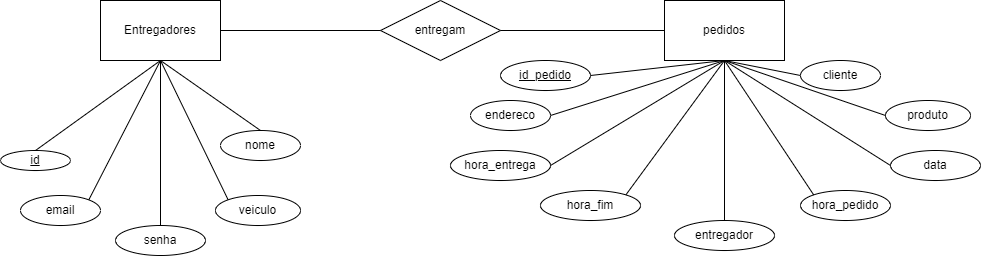

The diagram above was exported from draw.io. Its source (the exported page's mxGraphModel, read from the mxfile embedded in the PNG):
<mxGraphModel dx="1422" dy="828" grid="1" gridSize="10" guides="1" tooltips="1" connect="1" arrows="1" fold="1" page="1" pageScale="1" pageWidth="827" pageHeight="1169" math="0" shadow="0">
  <root>
    <mxCell id="0" />
    <mxCell id="1" parent="0" />
    <mxCell id="cbgoFoQkfuzal9n3m5Am-1" value="Entregadores" style="rounded=0;whiteSpace=wrap;html=1;" vertex="1" parent="1">
      <mxGeometry x="220" y="610" width="120" height="60" as="geometry" />
    </mxCell>
    <mxCell id="cbgoFoQkfuzal9n3m5Am-2" value="pedidos" style="rounded=0;whiteSpace=wrap;html=1;" vertex="1" parent="1">
      <mxGeometry x="784" y="610" width="120" height="60" as="geometry" />
    </mxCell>
    <mxCell id="cbgoFoQkfuzal9n3m5Am-4" value="nome" style="ellipse;whiteSpace=wrap;html=1;" vertex="1" parent="1">
      <mxGeometry x="340" y="740" width="80" height="30" as="geometry" />
    </mxCell>
    <mxCell id="cbgoFoQkfuzal9n3m5Am-7" value="email" style="ellipse;whiteSpace=wrap;html=1;" vertex="1" parent="1">
      <mxGeometry x="140" y="805" width="80" height="30" as="geometry" />
    </mxCell>
    <mxCell id="cbgoFoQkfuzal9n3m5Am-8" value="senha" style="ellipse;whiteSpace=wrap;html=1;" vertex="1" parent="1">
      <mxGeometry x="235" y="835" width="90" height="30" as="geometry" />
    </mxCell>
    <mxCell id="cbgoFoQkfuzal9n3m5Am-9" value="veiculo" style="ellipse;whiteSpace=wrap;html=1;" vertex="1" parent="1">
      <mxGeometry x="335" y="805" width="85" height="30" as="geometry" />
    </mxCell>
    <mxCell id="cbgoFoQkfuzal9n3m5Am-11" value="cliente" style="ellipse;whiteSpace=wrap;html=1;" vertex="1" parent="1">
      <mxGeometry x="920" y="670" width="80" height="30" as="geometry" />
    </mxCell>
    <mxCell id="cbgoFoQkfuzal9n3m5Am-12" value="endereco" style="ellipse;whiteSpace=wrap;html=1;" vertex="1" parent="1">
      <mxGeometry x="590" y="710" width="80" height="30" as="geometry" />
    </mxCell>
    <mxCell id="cbgoFoQkfuzal9n3m5Am-14" value="produto" style="ellipse;whiteSpace=wrap;html=1;" vertex="1" parent="1">
      <mxGeometry x="1005" y="710" width="85" height="30" as="geometry" />
    </mxCell>
    <mxCell id="cbgoFoQkfuzal9n3m5Am-15" value="data" style="ellipse;whiteSpace=wrap;html=1;" vertex="1" parent="1">
      <mxGeometry x="1010" y="760" width="90" height="30" as="geometry" />
    </mxCell>
    <mxCell id="cbgoFoQkfuzal9n3m5Am-16" value="hora_entrega" style="ellipse;whiteSpace=wrap;html=1;" vertex="1" parent="1">
      <mxGeometry x="570" y="760" width="100" height="30" as="geometry" />
    </mxCell>
    <mxCell id="cbgoFoQkfuzal9n3m5Am-17" value="hora_pedido" style="ellipse;whiteSpace=wrap;html=1;" vertex="1" parent="1">
      <mxGeometry x="920" y="800" width="90" height="30" as="geometry" />
    </mxCell>
    <mxCell id="cbgoFoQkfuzal9n3m5Am-19" value="hora_fim" style="ellipse;whiteSpace=wrap;html=1;" vertex="1" parent="1">
      <mxGeometry x="660" y="800" width="100" height="30" as="geometry" />
    </mxCell>
    <mxCell id="cbgoFoQkfuzal9n3m5Am-20" value="entregador" style="ellipse;whiteSpace=wrap;html=1;" vertex="1" parent="1">
      <mxGeometry x="794" y="830" width="100" height="30" as="geometry" />
    </mxCell>
    <mxCell id="cbgoFoQkfuzal9n3m5Am-21" value="" style="endArrow=none;html=1;rounded=0;exitX=1;exitY=0.5;exitDx=0;exitDy=0;entryX=0.5;entryY=1;entryDx=0;entryDy=0;" edge="1" parent="1" source="cbgoFoQkfuzal9n3m5Am-45" target="cbgoFoQkfuzal9n3m5Am-2">
      <mxGeometry width="50" height="50" relative="1" as="geometry">
        <mxPoint x="760" y="685" as="sourcePoint" />
        <mxPoint x="850" y="730" as="targetPoint" />
      </mxGeometry>
    </mxCell>
    <mxCell id="cbgoFoQkfuzal9n3m5Am-22" value="" style="endArrow=none;html=1;rounded=0;exitX=1;exitY=0.5;exitDx=0;exitDy=0;entryX=0.5;entryY=1;entryDx=0;entryDy=0;" edge="1" parent="1" source="cbgoFoQkfuzal9n3m5Am-12" target="cbgoFoQkfuzal9n3m5Am-2">
      <mxGeometry width="50" height="50" relative="1" as="geometry">
        <mxPoint x="810" y="790" as="sourcePoint" />
        <mxPoint x="860" y="740" as="targetPoint" />
      </mxGeometry>
    </mxCell>
    <mxCell id="cbgoFoQkfuzal9n3m5Am-23" value="" style="endArrow=none;html=1;rounded=0;exitX=1;exitY=0.5;exitDx=0;exitDy=0;entryX=0.5;entryY=1;entryDx=0;entryDy=0;" edge="1" parent="1" source="cbgoFoQkfuzal9n3m5Am-16" target="cbgoFoQkfuzal9n3m5Am-2">
      <mxGeometry width="50" height="50" relative="1" as="geometry">
        <mxPoint x="820" y="800" as="sourcePoint" />
        <mxPoint x="870" y="750" as="targetPoint" />
      </mxGeometry>
    </mxCell>
    <mxCell id="cbgoFoQkfuzal9n3m5Am-24" value="" style="endArrow=none;html=1;rounded=0;exitX=1;exitY=0;exitDx=0;exitDy=0;entryX=0.5;entryY=1;entryDx=0;entryDy=0;" edge="1" parent="1" source="cbgoFoQkfuzal9n3m5Am-19" target="cbgoFoQkfuzal9n3m5Am-2">
      <mxGeometry width="50" height="50" relative="1" as="geometry">
        <mxPoint x="830" y="810" as="sourcePoint" />
        <mxPoint x="880" y="760" as="targetPoint" />
      </mxGeometry>
    </mxCell>
    <mxCell id="cbgoFoQkfuzal9n3m5Am-25" value="" style="endArrow=none;html=1;rounded=0;entryX=0.5;entryY=1;entryDx=0;entryDy=0;exitX=0;exitY=0.5;exitDx=0;exitDy=0;" edge="1" parent="1" source="cbgoFoQkfuzal9n3m5Am-11" target="cbgoFoQkfuzal9n3m5Am-2">
      <mxGeometry width="50" height="50" relative="1" as="geometry">
        <mxPoint x="840" y="820" as="sourcePoint" />
        <mxPoint x="890" y="770" as="targetPoint" />
      </mxGeometry>
    </mxCell>
    <mxCell id="cbgoFoQkfuzal9n3m5Am-26" value="" style="endArrow=none;html=1;rounded=0;entryX=0.5;entryY=1;entryDx=0;entryDy=0;exitX=0;exitY=0.5;exitDx=0;exitDy=0;" edge="1" parent="1" source="cbgoFoQkfuzal9n3m5Am-14" target="cbgoFoQkfuzal9n3m5Am-2">
      <mxGeometry width="50" height="50" relative="1" as="geometry">
        <mxPoint x="850" y="830" as="sourcePoint" />
        <mxPoint x="890" y="730" as="targetPoint" />
      </mxGeometry>
    </mxCell>
    <mxCell id="cbgoFoQkfuzal9n3m5Am-27" value="" style="endArrow=none;html=1;rounded=0;exitX=0;exitY=0.5;exitDx=0;exitDy=0;entryX=0.5;entryY=1;entryDx=0;entryDy=0;" edge="1" parent="1" source="cbgoFoQkfuzal9n3m5Am-15" target="cbgoFoQkfuzal9n3m5Am-2">
      <mxGeometry width="50" height="50" relative="1" as="geometry">
        <mxPoint x="860" y="840" as="sourcePoint" />
        <mxPoint x="910" y="790" as="targetPoint" />
      </mxGeometry>
    </mxCell>
    <mxCell id="cbgoFoQkfuzal9n3m5Am-28" value="" style="endArrow=none;html=1;rounded=0;entryX=0.5;entryY=1;entryDx=0;entryDy=0;exitX=0;exitY=0;exitDx=0;exitDy=0;" edge="1" parent="1" source="cbgoFoQkfuzal9n3m5Am-17" target="cbgoFoQkfuzal9n3m5Am-2">
      <mxGeometry width="50" height="50" relative="1" as="geometry">
        <mxPoint x="840" y="780" as="sourcePoint" />
        <mxPoint x="890" y="730" as="targetPoint" />
      </mxGeometry>
    </mxCell>
    <mxCell id="cbgoFoQkfuzal9n3m5Am-29" value="" style="endArrow=none;html=1;rounded=0;entryX=0.5;entryY=1;entryDx=0;entryDy=0;exitX=0.5;exitY=0;exitDx=0;exitDy=0;" edge="1" parent="1" source="cbgoFoQkfuzal9n3m5Am-20" target="cbgoFoQkfuzal9n3m5Am-2">
      <mxGeometry width="50" height="50" relative="1" as="geometry">
        <mxPoint x="880" y="860" as="sourcePoint" />
        <mxPoint x="930" y="810" as="targetPoint" />
      </mxGeometry>
    </mxCell>
    <mxCell id="cbgoFoQkfuzal9n3m5Am-30" value="" style="endArrow=none;html=1;rounded=0;entryX=0.5;entryY=1;entryDx=0;entryDy=0;exitX=1;exitY=0;exitDx=0;exitDy=0;" edge="1" parent="1" source="cbgoFoQkfuzal9n3m5Am-7" target="cbgoFoQkfuzal9n3m5Am-1">
      <mxGeometry width="50" height="50" relative="1" as="geometry">
        <mxPoint x="240" y="790" as="sourcePoint" />
        <mxPoint x="618.64" y="720" as="targetPoint" />
      </mxGeometry>
    </mxCell>
    <mxCell id="cbgoFoQkfuzal9n3m5Am-31" value="" style="endArrow=none;html=1;rounded=0;entryX=0.5;entryY=1;entryDx=0;entryDy=0;exitX=0.5;exitY=0;exitDx=0;exitDy=0;" edge="1" parent="1" source="cbgoFoQkfuzal9n3m5Am-8" target="cbgoFoQkfuzal9n3m5Am-1">
      <mxGeometry width="50" height="50" relative="1" as="geometry">
        <mxPoint x="218.28427124746213" y="819.3933982822018" as="sourcePoint" />
        <mxPoint x="290" y="680" as="targetPoint" />
      </mxGeometry>
    </mxCell>
    <mxCell id="cbgoFoQkfuzal9n3m5Am-34" value="" style="endArrow=none;html=1;rounded=0;entryX=0.5;entryY=1;entryDx=0;entryDy=0;exitX=0;exitY=0;exitDx=0;exitDy=0;" edge="1" parent="1" source="cbgoFoQkfuzal9n3m5Am-9" target="cbgoFoQkfuzal9n3m5Am-1">
      <mxGeometry width="50" height="50" relative="1" as="geometry">
        <mxPoint x="290" y="860" as="sourcePoint" />
        <mxPoint x="290" y="680" as="targetPoint" />
      </mxGeometry>
    </mxCell>
    <mxCell id="cbgoFoQkfuzal9n3m5Am-35" value="" style="endArrow=none;html=1;rounded=0;entryX=0.5;entryY=1;entryDx=0;entryDy=0;exitX=0.5;exitY=0;exitDx=0;exitDy=0;" edge="1" parent="1" source="cbgoFoQkfuzal9n3m5Am-4" target="cbgoFoQkfuzal9n3m5Am-1">
      <mxGeometry width="50" height="50" relative="1" as="geometry">
        <mxPoint x="362.6263074867138" y="819.3308241023979" as="sourcePoint" />
        <mxPoint x="290" y="680" as="targetPoint" />
      </mxGeometry>
    </mxCell>
    <mxCell id="cbgoFoQkfuzal9n3m5Am-36" value="" style="endArrow=none;html=1;rounded=0;exitX=0.5;exitY=0;exitDx=0;exitDy=0;entryX=0.5;entryY=1;entryDx=0;entryDy=0;" edge="1" parent="1" source="cbgoFoQkfuzal9n3m5Am-44" target="cbgoFoQkfuzal9n3m5Am-1">
      <mxGeometry width="50" height="50" relative="1" as="geometry">
        <mxPoint x="185" y="740" as="sourcePoint" />
        <mxPoint x="470" y="650" as="targetPoint" />
      </mxGeometry>
    </mxCell>
    <mxCell id="cbgoFoQkfuzal9n3m5Am-39" value="entregam" style="shape=rhombus;perimeter=rhombusPerimeter;whiteSpace=wrap;html=1;align=center;" vertex="1" parent="1">
      <mxGeometry x="500" y="610" width="120" height="60" as="geometry" />
    </mxCell>
    <mxCell id="cbgoFoQkfuzal9n3m5Am-42" value="" style="endArrow=none;html=1;rounded=0;entryX=0;entryY=0.5;entryDx=0;entryDy=0;exitX=1;exitY=0.5;exitDx=0;exitDy=0;" edge="1" parent="1" source="cbgoFoQkfuzal9n3m5Am-1" target="cbgoFoQkfuzal9n3m5Am-39">
      <mxGeometry width="50" height="50" relative="1" as="geometry">
        <mxPoint x="230" y="790" as="sourcePoint" />
        <mxPoint x="280" y="740" as="targetPoint" />
      </mxGeometry>
    </mxCell>
    <mxCell id="cbgoFoQkfuzal9n3m5Am-43" value="" style="endArrow=none;html=1;rounded=0;entryX=0;entryY=0.5;entryDx=0;entryDy=0;exitX=1;exitY=0.5;exitDx=0;exitDy=0;" edge="1" parent="1" source="cbgoFoQkfuzal9n3m5Am-39" target="cbgoFoQkfuzal9n3m5Am-2">
      <mxGeometry width="50" height="50" relative="1" as="geometry">
        <mxPoint x="350" y="650" as="sourcePoint" />
        <mxPoint x="510" y="650" as="targetPoint" />
      </mxGeometry>
    </mxCell>
    <mxCell id="cbgoFoQkfuzal9n3m5Am-44" value="id" style="ellipse;whiteSpace=wrap;html=1;align=center;fontStyle=4;" vertex="1" parent="1">
      <mxGeometry x="120" y="760" width="70" height="20" as="geometry" />
    </mxCell>
    <mxCell id="cbgoFoQkfuzal9n3m5Am-45" value="id_pedido" style="ellipse;whiteSpace=wrap;html=1;align=center;fontStyle=4;" vertex="1" parent="1">
      <mxGeometry x="620" y="670" width="90" height="30" as="geometry" />
    </mxCell>
  </root>
</mxGraphModel>